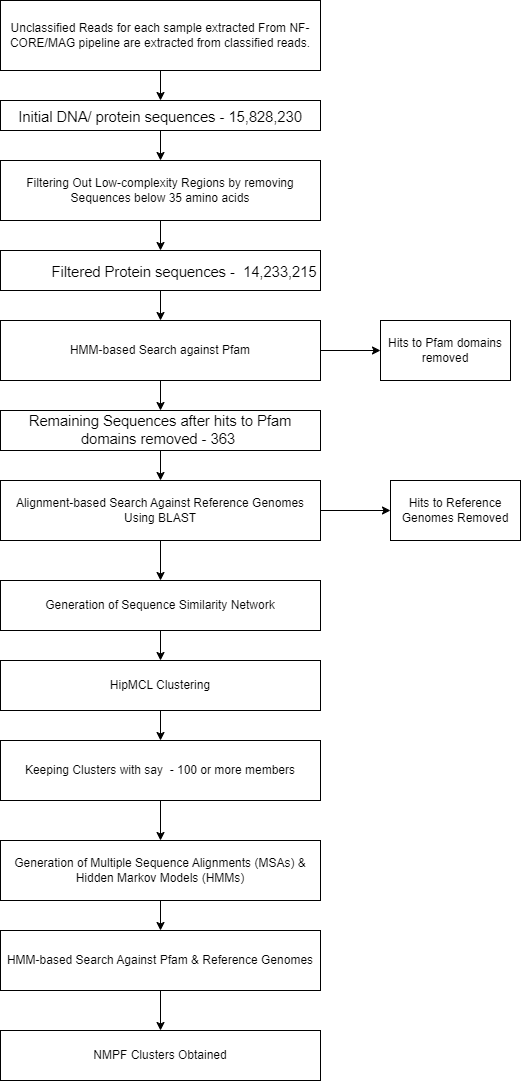

The diagram above was exported from draw.io. Its source (the exported page's mxGraphModel, read from the mxfile embedded in the PNG):
<mxGraphModel dx="1290" dy="522" grid="1" gridSize="10" guides="1" tooltips="1" connect="1" arrows="1" fold="1" page="1" pageScale="1" pageWidth="850" pageHeight="1100" math="0" shadow="0">
  <root>
    <mxCell id="0" />
    <mxCell id="1" parent="0" />
    <mxCell id="FnUdP8g_wJdSx4_-DdKM-37" style="edgeStyle=orthogonalEdgeStyle;rounded=0;orthogonalLoop=1;jettySize=auto;html=1;exitX=0.5;exitY=1;exitDx=0;exitDy=0;entryX=0.5;entryY=0;entryDx=0;entryDy=0;" parent="1" source="4MesyETSJdEHPWOQkz2x-1" target="FnUdP8g_wJdSx4_-DdKM-1" edge="1">
      <mxGeometry relative="1" as="geometry" />
    </mxCell>
    <mxCell id="4MesyETSJdEHPWOQkz2x-1" value="Unclassified Reads for each sample extracted From NF-CORE/MAG pipeline are extracted from classified reads." style="rounded=0;whiteSpace=wrap;html=1;" parent="1" vertex="1">
      <mxGeometry x="320" y="10" width="320" height="70" as="geometry" />
    </mxCell>
    <mxCell id="FnUdP8g_wJdSx4_-DdKM-29" style="edgeStyle=orthogonalEdgeStyle;rounded=0;orthogonalLoop=1;jettySize=auto;html=1;exitX=0.5;exitY=1;exitDx=0;exitDy=0;entryX=0.5;entryY=0;entryDx=0;entryDy=0;" parent="1" source="4MesyETSJdEHPWOQkz2x-4" target="FnUdP8g_wJdSx4_-DdKM-6" edge="1">
      <mxGeometry relative="1" as="geometry" />
    </mxCell>
    <mxCell id="4MesyETSJdEHPWOQkz2x-4" value="Filtering Out Low-complexity Regions by removing Sequences below 35 amino acids" style="rounded=0;whiteSpace=wrap;html=1;" parent="1" vertex="1">
      <mxGeometry x="320" y="170" width="320" height="60" as="geometry" />
    </mxCell>
    <mxCell id="4MesyETSJdEHPWOQkz2x-7" style="edgeStyle=orthogonalEdgeStyle;rounded=0;orthogonalLoop=1;jettySize=auto;html=1;" parent="1" source="4MesyETSJdEHPWOQkz2x-6" target="4MesyETSJdEHPWOQkz2x-8" edge="1">
      <mxGeometry relative="1" as="geometry">
        <mxPoint x="670" y="270" as="targetPoint" />
      </mxGeometry>
    </mxCell>
    <mxCell id="FnUdP8g_wJdSx4_-DdKM-38" style="edgeStyle=orthogonalEdgeStyle;rounded=0;orthogonalLoop=1;jettySize=auto;html=1;exitX=0.5;exitY=1;exitDx=0;exitDy=0;entryX=0.5;entryY=0;entryDx=0;entryDy=0;" parent="1" source="4MesyETSJdEHPWOQkz2x-6" target="FnUdP8g_wJdSx4_-DdKM-25" edge="1">
      <mxGeometry relative="1" as="geometry" />
    </mxCell>
    <mxCell id="4MesyETSJdEHPWOQkz2x-6" value="HMM-based Search against Pfam" style="rounded=0;whiteSpace=wrap;html=1;" parent="1" vertex="1">
      <mxGeometry x="320" y="330" width="320" height="60" as="geometry" />
    </mxCell>
    <mxCell id="4MesyETSJdEHPWOQkz2x-8" value="Hits to Pfam domains removed" style="rounded=0;whiteSpace=wrap;html=1;" parent="1" vertex="1">
      <mxGeometry x="700" y="330" width="130" height="60" as="geometry" />
    </mxCell>
    <mxCell id="FnUdP8g_wJdSx4_-DdKM-9" style="edgeStyle=orthogonalEdgeStyle;rounded=0;orthogonalLoop=1;jettySize=auto;html=1;entryX=0;entryY=0.5;entryDx=0;entryDy=0;" parent="1" source="4MesyETSJdEHPWOQkz2x-10" target="4MesyETSJdEHPWOQkz2x-12" edge="1">
      <mxGeometry relative="1" as="geometry" />
    </mxCell>
    <mxCell id="Y1DRy15B9DXdtYHq3UYN-2" style="edgeStyle=orthogonalEdgeStyle;rounded=0;orthogonalLoop=1;jettySize=auto;html=1;exitX=0.5;exitY=1;exitDx=0;exitDy=0;entryX=0.5;entryY=0;entryDx=0;entryDy=0;" edge="1" parent="1" source="4MesyETSJdEHPWOQkz2x-10" target="Y1DRy15B9DXdtYHq3UYN-1">
      <mxGeometry relative="1" as="geometry" />
    </mxCell>
    <mxCell id="4MesyETSJdEHPWOQkz2x-10" value="Alignment-based Search Against Reference Genomes Using BLAST" style="rounded=0;whiteSpace=wrap;html=1;" parent="1" vertex="1">
      <mxGeometry x="320" y="490" width="320" height="60" as="geometry" />
    </mxCell>
    <mxCell id="4MesyETSJdEHPWOQkz2x-12" value="Hits to Reference Genomes Removed" style="rounded=0;whiteSpace=wrap;html=1;" parent="1" vertex="1">
      <mxGeometry x="710" y="490" width="130" height="60" as="geometry" />
    </mxCell>
    <mxCell id="FnUdP8g_wJdSx4_-DdKM-10" style="edgeStyle=orthogonalEdgeStyle;rounded=0;orthogonalLoop=1;jettySize=auto;html=1;entryX=0.5;entryY=0;entryDx=0;entryDy=0;" parent="1" source="4MesyETSJdEHPWOQkz2x-14" target="4MesyETSJdEHPWOQkz2x-18" edge="1">
      <mxGeometry relative="1" as="geometry" />
    </mxCell>
    <mxCell id="4MesyETSJdEHPWOQkz2x-14" value="HipMCL Clustering" style="rounded=0;whiteSpace=wrap;html=1;" parent="1" vertex="1">
      <mxGeometry x="320" y="670" width="320" height="50" as="geometry" />
    </mxCell>
    <mxCell id="FnUdP8g_wJdSx4_-DdKM-34" style="edgeStyle=orthogonalEdgeStyle;rounded=0;orthogonalLoop=1;jettySize=auto;html=1;exitX=0.5;exitY=1;exitDx=0;exitDy=0;entryX=0.5;entryY=0;entryDx=0;entryDy=0;" parent="1" source="4MesyETSJdEHPWOQkz2x-18" target="4MesyETSJdEHPWOQkz2x-20" edge="1">
      <mxGeometry relative="1" as="geometry" />
    </mxCell>
    <mxCell id="4MesyETSJdEHPWOQkz2x-18" value="Keeping Clusters with say&amp;nbsp; - 100 or more members" style="rounded=0;whiteSpace=wrap;html=1;" parent="1" vertex="1">
      <mxGeometry x="320" y="750" width="320" height="60" as="geometry" />
    </mxCell>
    <mxCell id="FnUdP8g_wJdSx4_-DdKM-40" style="edgeStyle=orthogonalEdgeStyle;rounded=0;orthogonalLoop=1;jettySize=auto;html=1;exitX=0.5;exitY=1;exitDx=0;exitDy=0;entryX=0.5;entryY=0;entryDx=0;entryDy=0;" parent="1" source="4MesyETSJdEHPWOQkz2x-20" target="4MesyETSJdEHPWOQkz2x-22" edge="1">
      <mxGeometry relative="1" as="geometry" />
    </mxCell>
    <mxCell id="4MesyETSJdEHPWOQkz2x-20" value="Generation of Multiple Sequence Alignments (MSAs) &amp;amp; Hidden Markov Models (HMMs)" style="rounded=0;whiteSpace=wrap;html=1;" parent="1" vertex="1">
      <mxGeometry x="320" y="850" width="320" height="60" as="geometry" />
    </mxCell>
    <mxCell id="4MesyETSJdEHPWOQkz2x-27" style="edgeStyle=orthogonalEdgeStyle;rounded=0;orthogonalLoop=1;jettySize=auto;html=1;" parent="1" source="4MesyETSJdEHPWOQkz2x-22" target="4MesyETSJdEHPWOQkz2x-28" edge="1">
      <mxGeometry relative="1" as="geometry">
        <mxPoint x="485" y="840" as="targetPoint" />
      </mxGeometry>
    </mxCell>
    <mxCell id="4MesyETSJdEHPWOQkz2x-22" value="HMM-based Search Against Pfam &amp;amp; Reference Genomes" style="rounded=0;whiteSpace=wrap;html=1;" parent="1" vertex="1">
      <mxGeometry x="320" y="940" width="320" height="60" as="geometry" />
    </mxCell>
    <mxCell id="4MesyETSJdEHPWOQkz2x-28" value="NMPF Clusters Obtained" style="rounded=0;whiteSpace=wrap;html=1;" parent="1" vertex="1">
      <mxGeometry x="320" y="1040" width="320" height="50" as="geometry" />
    </mxCell>
    <mxCell id="FnUdP8g_wJdSx4_-DdKM-36" style="edgeStyle=orthogonalEdgeStyle;rounded=0;orthogonalLoop=1;jettySize=auto;html=1;exitX=0.5;exitY=1;exitDx=0;exitDy=0;entryX=0.5;entryY=0;entryDx=0;entryDy=0;" parent="1" source="FnUdP8g_wJdSx4_-DdKM-1" target="4MesyETSJdEHPWOQkz2x-4" edge="1">
      <mxGeometry relative="1" as="geometry" />
    </mxCell>
    <mxCell id="FnUdP8g_wJdSx4_-DdKM-1" value="&lt;span id=&quot;docs-internal-guid-db975a87-7fff-6cc4-a936-676e9994e2d8&quot;&gt;&lt;p style=&quot;line-height:1.38;margin-top:0pt;margin-bottom:0pt;&quot; dir=&quot;ltr&quot;&gt;&lt;span style=&quot;font-size: 11pt; font-family: Arial, sans-serif; background-color: transparent; font-variant-numeric: normal; font-variant-east-asian: normal; font-variant-alternates: normal; font-variant-position: normal; vertical-align: baseline; white-space-collapse: preserve;&quot;&gt;&lt;br&gt;&lt;/span&gt;&lt;/p&gt;&lt;p style=&quot;line-height:1.38;margin-top:0pt;margin-bottom:0pt;&quot; dir=&quot;ltr&quot;&gt;&lt;span style=&quot;font-size: 11pt; font-family: Arial, sans-serif; background-color: transparent; font-variant-numeric: normal; font-variant-east-asian: normal; font-variant-alternates: normal; font-variant-position: normal; vertical-align: baseline; white-space-collapse: preserve;&quot;&gt;Initial DNA/ protein sequences - 15,828,230&lt;/span&gt;&lt;/p&gt;&lt;div&gt;&lt;span style=&quot;font-size: 11pt; font-family: Arial, sans-serif; background-color: transparent; font-variant-numeric: normal; font-variant-east-asian: normal; font-variant-alternates: normal; font-variant-position: normal; vertical-align: baseline; white-space-collapse: preserve;&quot;&gt;&lt;br&gt;&lt;/span&gt;&lt;/div&gt;&lt;/span&gt;" style="rounded=0;whiteSpace=wrap;html=1;" parent="1" vertex="1">
      <mxGeometry x="320" y="110" width="320" height="30" as="geometry" />
    </mxCell>
    <mxCell id="FnUdP8g_wJdSx4_-DdKM-35" value="" style="edgeStyle=orthogonalEdgeStyle;rounded=0;orthogonalLoop=1;jettySize=auto;html=1;" parent="1" source="FnUdP8g_wJdSx4_-DdKM-6" target="4MesyETSJdEHPWOQkz2x-6" edge="1">
      <mxGeometry relative="1" as="geometry" />
    </mxCell>
    <mxCell id="FnUdP8g_wJdSx4_-DdKM-6" value="&lt;span id=&quot;docs-internal-guid-3791053f-7fff-c3e0-9b1c-07f96bdca32f&quot;&gt;&lt;p style=&quot;line-height:1.38;margin-left: 36pt;margin-top:0pt;margin-bottom:0pt;&quot; dir=&quot;ltr&quot;&gt;&lt;span style=&quot;font-size: 11pt; font-family: Arial, sans-serif; background-color: transparent; font-variant-numeric: normal; font-variant-east-asian: normal; font-variant-alternates: normal; font-variant-position: normal; vertical-align: baseline; white-space-collapse: preserve;&quot;&gt;&lt;br&gt;&lt;/span&gt;&lt;/p&gt;&lt;p style=&quot;line-height:1.38;margin-left: 36pt;margin-top:0pt;margin-bottom:0pt;&quot; dir=&quot;ltr&quot;&gt;&lt;span style=&quot;background-color: transparent; font-family: Arial, sans-serif; font-size: 11pt; white-space-collapse: preserve;&quot;&gt;Filtered Protein sequences -&amp;nbsp; 14,233,215&lt;/span&gt;&lt;br&gt;&lt;/p&gt;&lt;div&gt;&lt;span style=&quot;font-size: 11pt; font-family: Arial, sans-serif; background-color: transparent; font-variant-numeric: normal; font-variant-east-asian: normal; font-variant-alternates: normal; font-variant-position: normal; vertical-align: baseline; white-space-collapse: preserve;&quot;&gt;&lt;br&gt;&lt;/span&gt;&lt;/div&gt;&lt;/span&gt;" style="rounded=0;whiteSpace=wrap;html=1;" parent="1" vertex="1">
      <mxGeometry x="320" y="260" width="320" height="40" as="geometry" />
    </mxCell>
    <mxCell id="FnUdP8g_wJdSx4_-DdKM-27" style="edgeStyle=orthogonalEdgeStyle;rounded=0;orthogonalLoop=1;jettySize=auto;html=1;exitX=0.5;exitY=1;exitDx=0;exitDy=0;entryX=0.5;entryY=0;entryDx=0;entryDy=0;" parent="1" source="FnUdP8g_wJdSx4_-DdKM-25" target="4MesyETSJdEHPWOQkz2x-10" edge="1">
      <mxGeometry relative="1" as="geometry" />
    </mxCell>
    <mxCell id="FnUdP8g_wJdSx4_-DdKM-25" value="&lt;span id=&quot;docs-internal-guid-9321467e-7fff-6c1b-63b2-2392e4e6b4db&quot;&gt;&lt;span style=&quot;font-size: 11pt; font-family: Arial, sans-serif; background-color: transparent; font-variant-numeric: normal; font-variant-east-asian: normal; font-variant-alternates: normal; font-variant-position: normal; vertical-align: baseline; white-space-collapse: preserve;&quot;&gt;Remaining Sequences after hits to Pfam domains removed - 363 &lt;/span&gt;&lt;/span&gt;" style="rounded=0;whiteSpace=wrap;html=1;" parent="1" vertex="1">
      <mxGeometry x="320" y="420" width="320" height="40" as="geometry" />
    </mxCell>
    <mxCell id="Y1DRy15B9DXdtYHq3UYN-3" style="edgeStyle=orthogonalEdgeStyle;rounded=0;orthogonalLoop=1;jettySize=auto;html=1;exitX=0.5;exitY=1;exitDx=0;exitDy=0;entryX=0.5;entryY=0;entryDx=0;entryDy=0;" edge="1" parent="1" source="Y1DRy15B9DXdtYHq3UYN-1" target="4MesyETSJdEHPWOQkz2x-14">
      <mxGeometry relative="1" as="geometry" />
    </mxCell>
    <mxCell id="Y1DRy15B9DXdtYHq3UYN-1" value="Generation of Sequence Similarity Network" style="rounded=0;whiteSpace=wrap;html=1;" vertex="1" parent="1">
      <mxGeometry x="320" y="590" width="320" height="50" as="geometry" />
    </mxCell>
  </root>
</mxGraphModel>